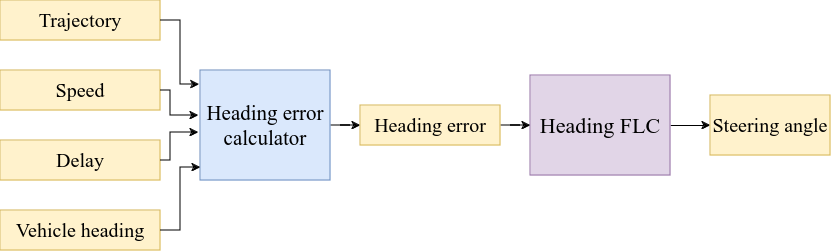

The diagram above was exported from draw.io. Its source (the exported page's mxGraphModel, read from the mxfile embedded in the PNG):
<mxGraphModel dx="2074" dy="1134" grid="1" gridSize="10" guides="1" tooltips="1" connect="1" arrows="1" fold="1" page="1" pageScale="1" pageWidth="1100" pageHeight="850" math="0" shadow="0">
  <root>
    <mxCell id="0" />
    <mxCell id="1" parent="0" />
    <mxCell id="3gPnEmLc5RRSU8XwJWFX-3" value="&lt;font style=&quot;font-size: 20px;&quot; face=&quot;Times New Roman&quot;&gt;Speed&lt;/font&gt;" style="rounded=0;whiteSpace=wrap;html=1;fillColor=#fff2cc;strokeColor=#d6b656;" parent="1" vertex="1">
      <mxGeometry x="160" y="390" width="160" height="40" as="geometry" />
    </mxCell>
    <mxCell id="3gPnEmLc5RRSU8XwJWFX-4" value="&lt;font style=&quot;font-size: 20px;&quot; face=&quot;Times New Roman&quot;&gt;Vehicle heading&lt;br&gt;&lt;/font&gt;" style="rounded=0;whiteSpace=wrap;html=1;fillColor=#fff2cc;strokeColor=#d6b656;" parent="1" vertex="1">
      <mxGeometry x="160" y="530" width="160" height="40" as="geometry" />
    </mxCell>
    <mxCell id="3gPnEmLc5RRSU8XwJWFX-28" value="" style="edgeStyle=orthogonalEdgeStyle;rounded=0;orthogonalLoop=1;jettySize=auto;html=1;" parent="1" source="3gPnEmLc5RRSU8XwJWFX-6" target="3gPnEmLc5RRSU8XwJWFX-11" edge="1">
      <mxGeometry relative="1" as="geometry" />
    </mxCell>
    <mxCell id="3gPnEmLc5RRSU8XwJWFX-6" value="&lt;font style=&quot;font-size: 22px;&quot; face=&quot;Times New Roman&quot;&gt;Heading FLC&lt;br&gt;&lt;/font&gt;" style="rounded=0;whiteSpace=wrap;html=1;fillColor=#e1d5e7;strokeColor=#9673a6;" parent="1" vertex="1">
      <mxGeometry x="690" y="395" width="140" height="100" as="geometry" />
    </mxCell>
    <mxCell id="3gPnEmLc5RRSU8XwJWFX-11" value="&lt;font style=&quot;font-size: 20px;&quot; face=&quot;Times New Roman&quot;&gt;Steering angle&lt;br&gt;&lt;/font&gt;" style="rounded=0;whiteSpace=wrap;html=1;fillColor=#fff2cc;strokeColor=#d6b656;" parent="1" vertex="1">
      <mxGeometry x="870" y="415" width="120" height="60" as="geometry" />
    </mxCell>
    <mxCell id="3gPnEmLc5RRSU8XwJWFX-15" value="&lt;font style=&quot;font-size: 20px;&quot; face=&quot;Times New Roman&quot;&gt;Delay&lt;/font&gt;" style="rounded=0;whiteSpace=wrap;html=1;fillColor=#fff2cc;strokeColor=#d6b656;" parent="1" vertex="1">
      <mxGeometry x="160" y="460" width="160" height="40" as="geometry" />
    </mxCell>
    <mxCell id="3gPnEmLc5RRSU8XwJWFX-17" value="&lt;font style=&quot;font-size: 20px;&quot; face=&quot;Times New Roman&quot;&gt;Trajectory&lt;/font&gt;" style="rounded=0;whiteSpace=wrap;html=1;fillColor=#fff2cc;strokeColor=#d6b656;" parent="1" vertex="1">
      <mxGeometry x="160" y="320" width="160" height="40" as="geometry" />
    </mxCell>
    <mxCell id="3gPnEmLc5RRSU8XwJWFX-26" value="" style="edgeStyle=orthogonalEdgeStyle;rounded=0;orthogonalLoop=1;jettySize=auto;html=1;" parent="1" source="3gPnEmLc5RRSU8XwJWFX-23" target="3gPnEmLc5RRSU8XwJWFX-24" edge="1">
      <mxGeometry relative="1" as="geometry" />
    </mxCell>
    <mxCell id="3gPnEmLc5RRSU8XwJWFX-23" value="&lt;font style=&quot;font-size: 21px;&quot; face=&quot;Times New Roman&quot;&gt;Heading error calculator&lt;br&gt;&lt;/font&gt;" style="rounded=0;whiteSpace=wrap;html=1;fillColor=#dae8fc;strokeColor=#6c8ebf;" parent="1" vertex="1">
      <mxGeometry x="360" y="390" width="130" height="110" as="geometry" />
    </mxCell>
    <mxCell id="3gPnEmLc5RRSU8XwJWFX-27" value="" style="edgeStyle=orthogonalEdgeStyle;rounded=0;orthogonalLoop=1;jettySize=auto;html=1;" parent="1" source="3gPnEmLc5RRSU8XwJWFX-24" target="3gPnEmLc5RRSU8XwJWFX-6" edge="1">
      <mxGeometry relative="1" as="geometry" />
    </mxCell>
    <mxCell id="3gPnEmLc5RRSU8XwJWFX-24" value="&lt;font style=&quot;font-size: 20px;&quot; face=&quot;Times New Roman&quot;&gt;Heading error&lt;br&gt;&lt;/font&gt;" style="rounded=0;whiteSpace=wrap;html=1;fillColor=#fff2cc;strokeColor=#d6b656;" parent="1" vertex="1">
      <mxGeometry x="520" y="425" width="140" height="40" as="geometry" />
    </mxCell>
    <mxCell id="3gPnEmLc5RRSU8XwJWFX-29" style="edgeStyle=orthogonalEdgeStyle;rounded=0;orthogonalLoop=1;jettySize=auto;html=1;entryX=-0.015;entryY=0.564;entryDx=0;entryDy=0;entryPerimeter=0;" parent="1" source="3gPnEmLc5RRSU8XwJWFX-15" target="3gPnEmLc5RRSU8XwJWFX-23" edge="1">
      <mxGeometry relative="1" as="geometry">
        <Array as="points">
          <mxPoint x="330" y="480" />
          <mxPoint x="330" y="452" />
        </Array>
      </mxGeometry>
    </mxCell>
    <mxCell id="3gPnEmLc5RRSU8XwJWFX-30" style="edgeStyle=orthogonalEdgeStyle;rounded=0;orthogonalLoop=1;jettySize=auto;html=1;entryX=-0.015;entryY=0.409;entryDx=0;entryDy=0;entryPerimeter=0;" parent="1" source="3gPnEmLc5RRSU8XwJWFX-3" target="3gPnEmLc5RRSU8XwJWFX-23" edge="1">
      <mxGeometry relative="1" as="geometry">
        <Array as="points">
          <mxPoint x="330" y="410" />
          <mxPoint x="330" y="435" />
        </Array>
      </mxGeometry>
    </mxCell>
    <mxCell id="3gPnEmLc5RRSU8XwJWFX-31" style="edgeStyle=orthogonalEdgeStyle;rounded=0;orthogonalLoop=1;jettySize=auto;html=1;entryX=-0.008;entryY=0.127;entryDx=0;entryDy=0;entryPerimeter=0;" parent="1" source="3gPnEmLc5RRSU8XwJWFX-17" target="3gPnEmLc5RRSU8XwJWFX-23" edge="1">
      <mxGeometry relative="1" as="geometry" />
    </mxCell>
    <mxCell id="3gPnEmLc5RRSU8XwJWFX-32" style="edgeStyle=orthogonalEdgeStyle;rounded=0;orthogonalLoop=1;jettySize=auto;html=1;entryX=0;entryY=0.882;entryDx=0;entryDy=0;entryPerimeter=0;" parent="1" source="3gPnEmLc5RRSU8XwJWFX-4" target="3gPnEmLc5RRSU8XwJWFX-23" edge="1">
      <mxGeometry relative="1" as="geometry" />
    </mxCell>
  </root>
</mxGraphModel>